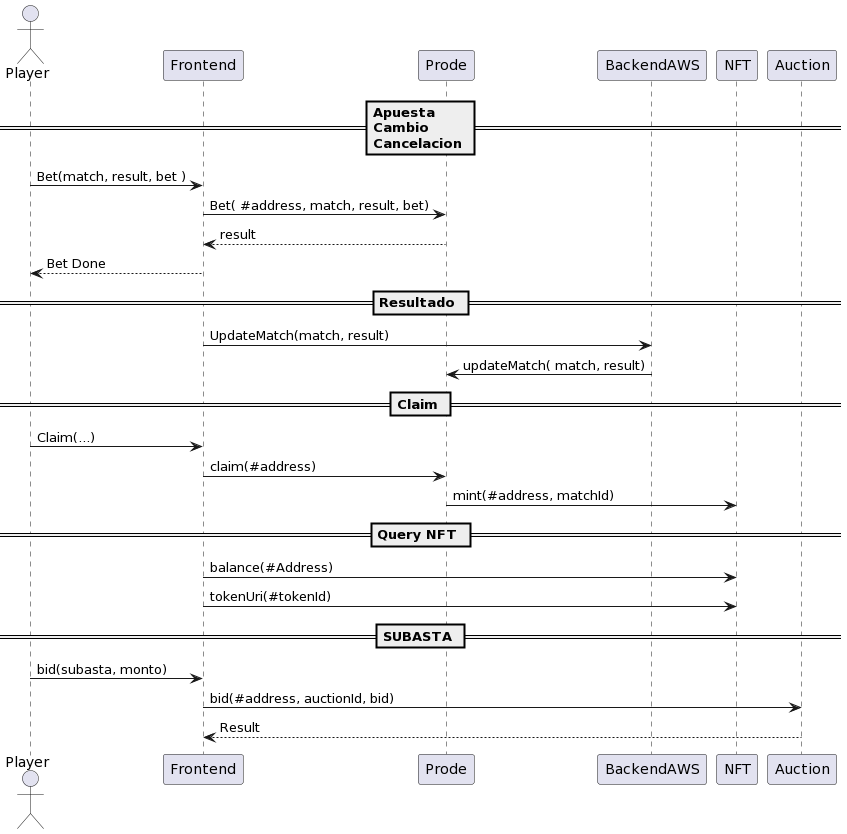

The diagram above was rendered by PlantUML. Its source (embedded in the PNG):
@startuml
actor Player

== Apuesta \nCambio \nCancelacion ==

Player -> Frontend : Bet(match, result, bet )
Frontend -> Prode : Bet( #address, match, result, bet)
Prode --> Frontend : result
Frontend -->Player : Bet Done

== Resultado ==

Frontend -> BackendAWS : UpdateMatch(match, result)
BackendAWS -> Prode : updateMatch( match, result)

== Claim ==

Player -> Frontend : Claim(...)
Frontend -> Prode: claim(#address)
Prode -> NFT: mint(#address, matchId)

== Query NFT ==
Frontend -> NFT: balance(#Address)
Frontend -> NFT: tokenUri(#tokenId)

== SUBASTA ==
Player -> Frontend: bid(subasta, monto)
Frontend -> Auction: bid(#address, auctionId, bid)
Auction --> Frontend: Result
@enduml